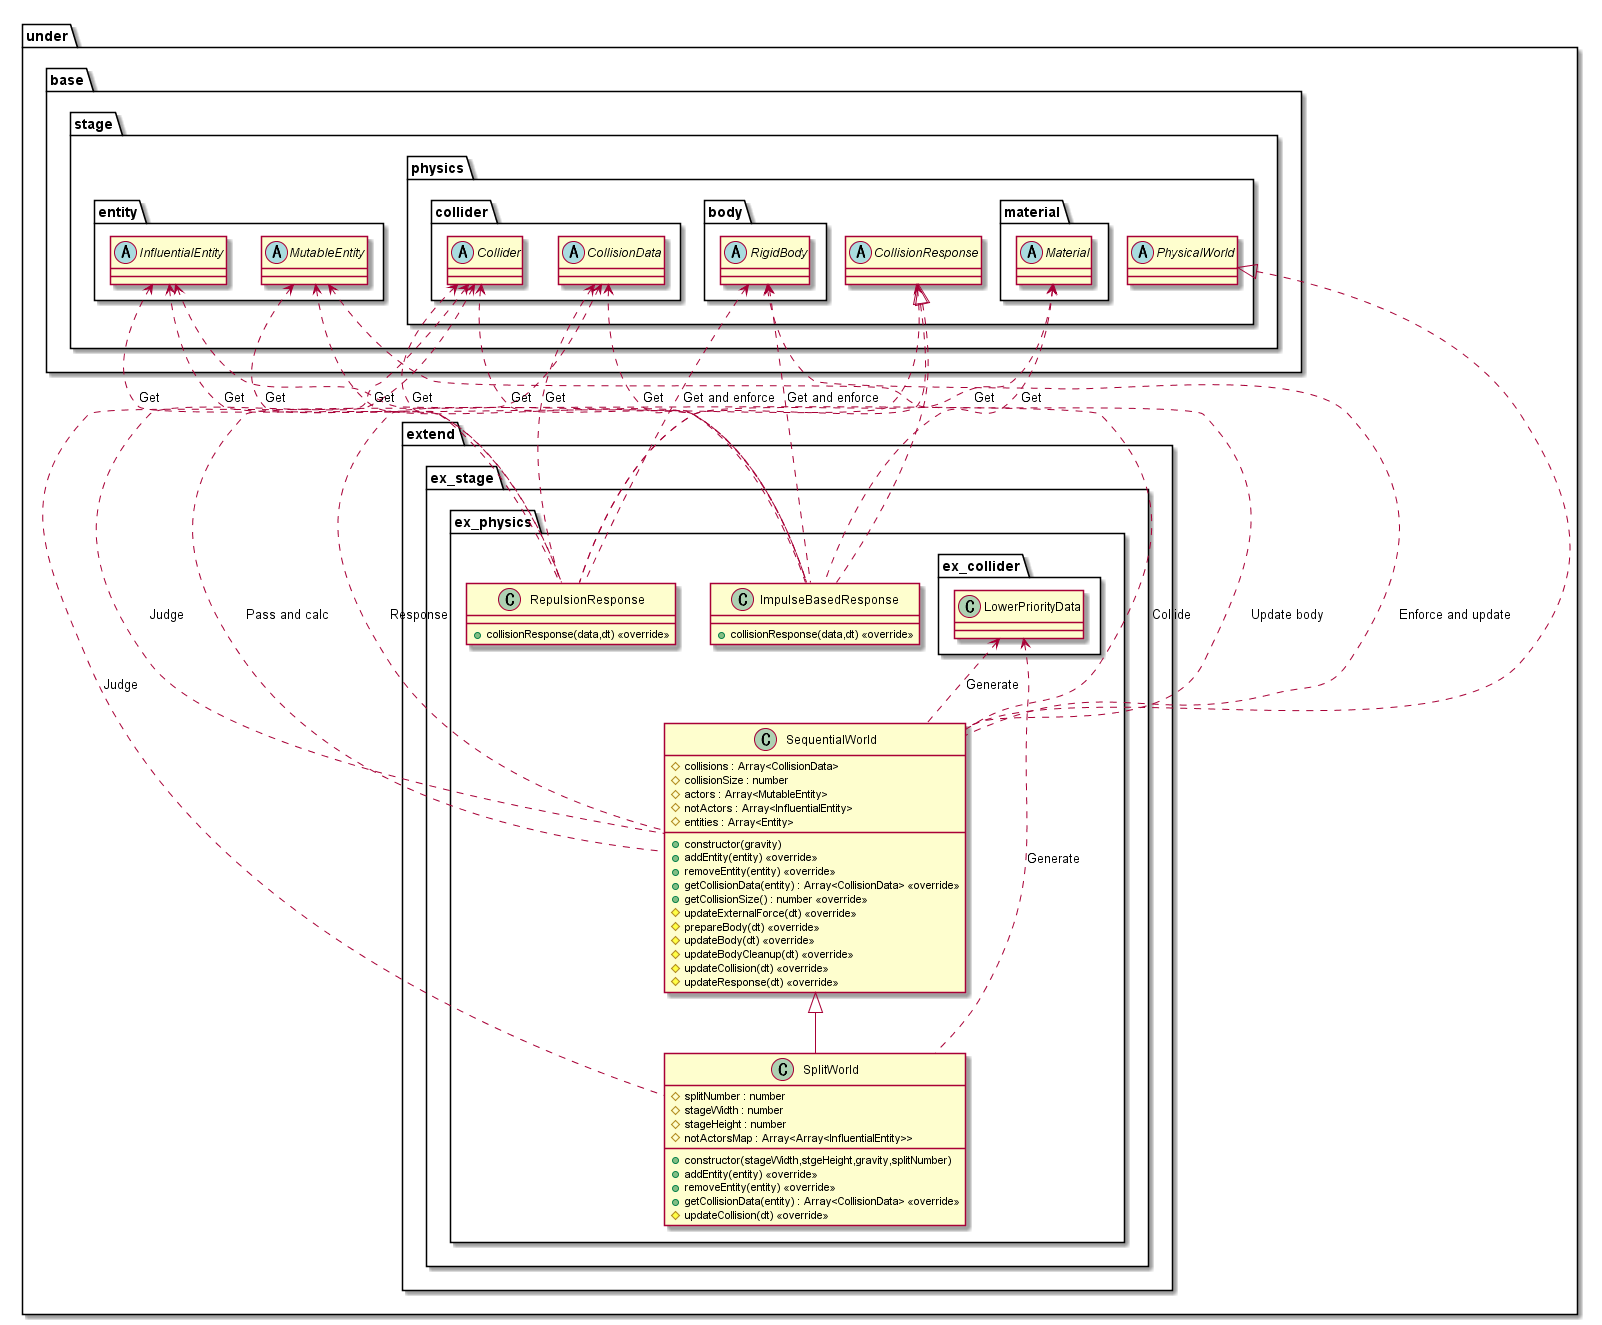

The diagram above was rendered by PlantUML. Its source (embedded in the PNG):
@startuml StageExtend
package under {
    package extend {
        package ex_stage {
            package ex_physics {
                class SequentialWorld {
                    +constructor(gravity)
                    #collisions : Array<CollisionData>
                    #collisionSize : number
                    #actors : Array<MutableEntity>
                    #notActors : Array<InfluentialEntity>
                    #entities : Array<Entity>
                    +addEntity(entity) <<override>>
                    +removeEntity(entity) <<override>>
                    +getCollisionData(entity) : Array<CollisionData> <<override>>
                    +getCollisionSize() : number <<override>>
                    #updateExternalForce(dt) <<override>>
                    #prepareBody(dt) <<override>>
                    #updateBody(dt) <<override>>
                    #updateBodyCleanup(dt) <<override>>
                    #updateCollision(dt) <<override>>
                    #updateResponse(dt) <<override>>
                }
                class SplitWorld {
                    +constructor(stageWidth,stgeHeight,gravity,splitNumber)
                    #splitNumber : number
                    #stageWidth : number
                    #stageHeight : number
                    #notActorsMap : Array<Array<InfluentialEntity>>
                    +addEntity(entity) <<override>>
                    +removeEntity(entity) <<override>>
                    +getCollisionData(entity) : Array<CollisionData> <<override>>
                    #updateCollision(dt) <<override>>
                }
                class ImpulseBasedResponse {
                    +collisionResponse(data,dt) <<override>>
                }
                class RepulsionResponse {
                    +collisionResponse(data,dt) <<override>>
                }
            }
        }
    }
}

package under {
    package base {
        package stage {
            package physics {
                abstract PhysicalWorld
                abstract CollisionResponse
                package material {
                    abstract Material
                }
                package collider {
                    abstract Collider
                    abstract CollisionData
                }
                package body {
                    abstract RigidBody
                }
            }
            package entity {
                abstract InfluentialEntity
                abstract MutableEntity
            }
        }
    }
    package extend {
        package ex_stage {
            package ex_physics {
                package ex_collider {
                    class LowerPriorityData
                }
            }
        }
    }
}

InfluentialEntity <.. SequentialWorld : Collide
MutableEntity <.. SequentialWorld : Update body
CollisionData <.. SequentialWorld : Pass and calc
Collider <.. SequentialWorld : Judge
RigidBody <.. SequentialWorld : Enforce and update
CollisionResponse <.. SequentialWorld : Response
LowerPriorityData <.. SequentialWorld : Generate

Collider <.. SplitWorld : Judge
LowerPriorityData <.. SplitWorld : Generate

RigidBody <.. ImpulseBasedResponse : Get and enforce
Material <.. ImpulseBasedResponse : Get
Collider <.. ImpulseBasedResponse : Get
InfluentialEntity <.. ImpulseBasedResponse : Get
MutableEntity <.. ImpulseBasedResponse : Get
CollisionData <.. ImpulseBasedResponse : Get

RigidBody <.. RepulsionResponse : Get and enforce
Material <.. RepulsionResponse : Get
Collider <.. RepulsionResponse : Get
InfluentialEntity <.. RepulsionResponse : Get
CollisionData <.. RepulsionResponse : Get
MutableEntity <.. RepulsionResponse : Get

PhysicalWorld <|.. SequentialWorld
SequentialWorld <|-- SplitWorld
CollisionResponse <|.. ImpulseBasedResponse
CollisionResponse <|.. RepulsionResponse

@enduml